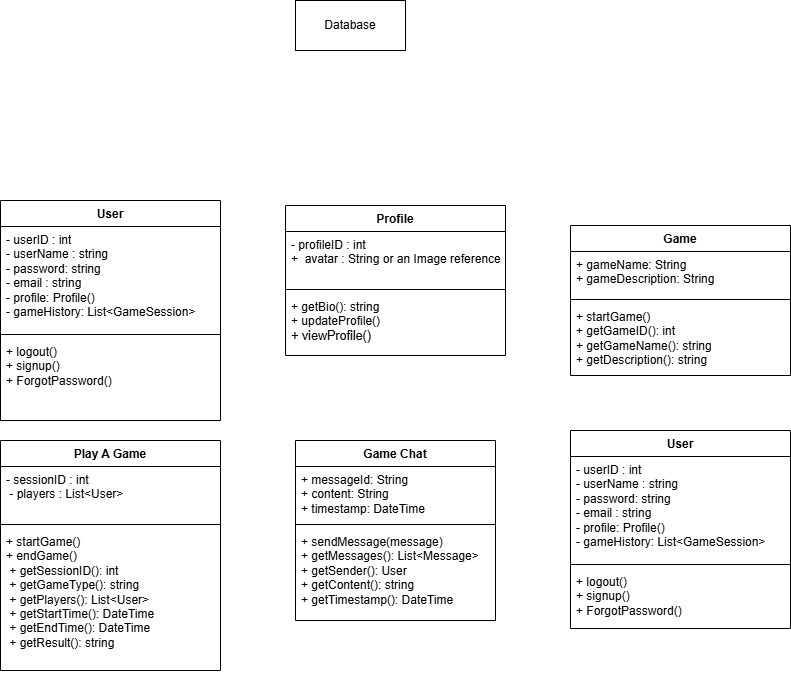

The diagram above was exported from draw.io. Its source (the exported page's mxGraphModel, read from the mxfile embedded in the PNG):
<mxGraphModel dx="1290" dy="1622" grid="1" gridSize="10" guides="1" tooltips="1" connect="1" arrows="1" fold="1" page="1" pageScale="1" pageWidth="850" pageHeight="1100" math="0" shadow="0">
  <root>
    <mxCell id="0" />
    <mxCell id="1" parent="0" />
    <mxCell id="_x0vGaC9Uu7RdyfgCvsa-1" value="User" style="swimlane;fontStyle=1;align=center;verticalAlign=top;childLayout=stackLayout;horizontal=1;startSize=26;horizontalStack=0;resizeParent=1;resizeParentMax=0;resizeLast=0;collapsible=1;marginBottom=0;whiteSpace=wrap;html=1;" vertex="1" parent="1">
      <mxGeometry x="20" y="80" width="220" height="220" as="geometry" />
    </mxCell>
    <mxCell id="_x0vGaC9Uu7RdyfgCvsa-2" value="- userID : int&lt;div&gt;- userName : string&lt;/div&gt;&lt;div&gt;- password: string&lt;/div&gt;&lt;div&gt;- email : string&lt;/div&gt;&lt;div&gt;- profile: Profile()&lt;/div&gt;&lt;div&gt;- gameHistory: List&amp;lt;GameSession&amp;gt;&lt;/div&gt;&lt;div&gt;&lt;br&gt;&lt;/div&gt;" style="text;strokeColor=none;fillColor=none;align=left;verticalAlign=top;spacingLeft=4;spacingRight=4;overflow=hidden;rotatable=0;points=[[0,0.5],[1,0.5]];portConstraint=eastwest;whiteSpace=wrap;html=1;" vertex="1" parent="_x0vGaC9Uu7RdyfgCvsa-1">
      <mxGeometry y="26" width="220" height="104" as="geometry" />
    </mxCell>
    <mxCell id="_x0vGaC9Uu7RdyfgCvsa-3" value="" style="line;strokeWidth=1;fillColor=none;align=left;verticalAlign=middle;spacingTop=-1;spacingLeft=3;spacingRight=3;rotatable=0;labelPosition=right;points=[];portConstraint=eastwest;strokeColor=inherit;" vertex="1" parent="_x0vGaC9Uu7RdyfgCvsa-1">
      <mxGeometry y="130" width="220" height="8" as="geometry" />
    </mxCell>
    <mxCell id="_x0vGaC9Uu7RdyfgCvsa-4" value="&lt;div&gt;+ logout()&amp;nbsp;&lt;/div&gt;&lt;div&gt;+ signup()&lt;br&gt;&lt;span style=&quot;background-color: transparent; color: light-dark(rgb(0, 0, 0), rgb(255, 255, 255));&quot;&gt;+ ForgotPassword()&lt;/span&gt;&lt;/div&gt;" style="text;strokeColor=none;fillColor=none;align=left;verticalAlign=top;spacingLeft=4;spacingRight=4;overflow=hidden;rotatable=0;points=[[0,0.5],[1,0.5]];portConstraint=eastwest;whiteSpace=wrap;html=1;" vertex="1" parent="_x0vGaC9Uu7RdyfgCvsa-1">
      <mxGeometry y="138" width="220" height="82" as="geometry" />
    </mxCell>
    <mxCell id="_x0vGaC9Uu7RdyfgCvsa-5" value="Profile" style="swimlane;fontStyle=1;align=center;verticalAlign=top;childLayout=stackLayout;horizontal=1;startSize=26;horizontalStack=0;resizeParent=1;resizeParentMax=0;resizeLast=0;collapsible=1;marginBottom=0;whiteSpace=wrap;html=1;" vertex="1" parent="1">
      <mxGeometry x="305" y="85" width="220" height="150" as="geometry" />
    </mxCell>
    <mxCell id="_x0vGaC9Uu7RdyfgCvsa-6" value="&lt;div&gt;&lt;span style=&quot;background-color: transparent; color: light-dark(rgb(0, 0, 0), rgb(255, 255, 255));&quot;&gt;- profileID : int&amp;nbsp;&lt;/span&gt;&lt;/div&gt;&lt;div&gt;+&amp;nbsp; avatar : String or an Image reference&lt;/div&gt;" style="text;strokeColor=none;fillColor=none;align=left;verticalAlign=top;spacingLeft=4;spacingRight=4;overflow=hidden;rotatable=0;points=[[0,0.5],[1,0.5]];portConstraint=eastwest;whiteSpace=wrap;html=1;" vertex="1" parent="_x0vGaC9Uu7RdyfgCvsa-5">
      <mxGeometry y="26" width="220" height="54" as="geometry" />
    </mxCell>
    <mxCell id="_x0vGaC9Uu7RdyfgCvsa-7" value="" style="line;strokeWidth=1;fillColor=none;align=left;verticalAlign=middle;spacingTop=-1;spacingLeft=3;spacingRight=3;rotatable=0;labelPosition=right;points=[];portConstraint=eastwest;strokeColor=inherit;" vertex="1" parent="_x0vGaC9Uu7RdyfgCvsa-5">
      <mxGeometry y="80" width="220" height="8" as="geometry" />
    </mxCell>
    <mxCell id="_x0vGaC9Uu7RdyfgCvsa-8" value="&lt;div&gt;&lt;font style=&quot;color: rgb(0, 0, 0);&quot;&gt;+ getBio(): string&amp;nbsp;&lt;/font&gt;&lt;/div&gt;&lt;font style=&quot;color: rgb(0, 0, 0);&quot;&gt;+ updateProfile()&amp;nbsp;&lt;/font&gt;&lt;div&gt;&lt;pre style=&quot;font-family: var(--ds-font-family-code); overflow: auto; padding: calc(var(--ds-md-zoom)*8px)calc(var(--ds-md-zoom)*12px); text-wrap-mode: wrap; word-break: break-all; font-size: 12.573px; margin-top: 0px !important; margin-bottom: 0px !important;&quot;&gt;&lt;font&gt;&lt;font style=&quot;color: rgb(0, 0, 0);&quot;&gt;+ viewProfile&lt;/font&gt;&lt;/font&gt;()&lt;/pre&gt;&lt;/div&gt;" style="text;strokeColor=none;fillColor=none;align=left;verticalAlign=top;spacingLeft=4;spacingRight=4;overflow=hidden;rotatable=0;points=[[0,0.5],[1,0.5]];portConstraint=eastwest;whiteSpace=wrap;html=1;" vertex="1" parent="_x0vGaC9Uu7RdyfgCvsa-5">
      <mxGeometry y="88" width="220" height="62" as="geometry" />
    </mxCell>
    <mxCell id="_x0vGaC9Uu7RdyfgCvsa-13" value="Database" style="html=1;whiteSpace=wrap;" vertex="1" parent="1">
      <mxGeometry x="315" y="-120" width="110" height="50" as="geometry" />
    </mxCell>
    <mxCell id="_x0vGaC9Uu7RdyfgCvsa-14" value="Game" style="swimlane;fontStyle=1;align=center;verticalAlign=top;childLayout=stackLayout;horizontal=1;startSize=26;horizontalStack=0;resizeParent=1;resizeParentMax=0;resizeLast=0;collapsible=1;marginBottom=0;whiteSpace=wrap;html=1;" vertex="1" parent="1">
      <mxGeometry x="590" y="105" width="220" height="150" as="geometry" />
    </mxCell>
    <mxCell id="_x0vGaC9Uu7RdyfgCvsa-15" value="&lt;div&gt;&lt;span style=&quot;background-color: transparent; color: light-dark(rgb(0, 0, 0), rgb(255, 255, 255));&quot;&gt;+ gameName: String&amp;nbsp;&lt;/span&gt;&lt;/div&gt;&lt;div&gt;+ gameDescription: String&amp;nbsp;&lt;/div&gt;" style="text;strokeColor=none;fillColor=none;align=left;verticalAlign=top;spacingLeft=4;spacingRight=4;overflow=hidden;rotatable=0;points=[[0,0.5],[1,0.5]];portConstraint=eastwest;whiteSpace=wrap;html=1;" vertex="1" parent="_x0vGaC9Uu7RdyfgCvsa-14">
      <mxGeometry y="26" width="220" height="44" as="geometry" />
    </mxCell>
    <mxCell id="_x0vGaC9Uu7RdyfgCvsa-16" value="" style="line;strokeWidth=1;fillColor=none;align=left;verticalAlign=middle;spacingTop=-1;spacingLeft=3;spacingRight=3;rotatable=0;labelPosition=right;points=[];portConstraint=eastwest;strokeColor=inherit;" vertex="1" parent="_x0vGaC9Uu7RdyfgCvsa-14">
      <mxGeometry y="70" width="220" height="8" as="geometry" />
    </mxCell>
    <mxCell id="_x0vGaC9Uu7RdyfgCvsa-17" value="&lt;div&gt;&lt;font style=&quot;color: rgb(0, 0, 0);&quot;&gt;+ startGame()&lt;/font&gt;&lt;/div&gt;&lt;div&gt;&lt;font style=&quot;color: rgb(0, 0, 0);&quot;&gt;+ getGameID(): int&amp;nbsp;&lt;/font&gt;&lt;/div&gt;&lt;div&gt;&lt;font style=&quot;color: rgb(0, 0, 0);&quot;&gt;+ getGameName(): string&amp;nbsp;&lt;/font&gt;&lt;/div&gt;&lt;div&gt;&lt;font style=&quot;color: rgb(0, 0, 0);&quot;&gt;+ getDescription(): string&lt;/font&gt;&lt;/div&gt;" style="text;strokeColor=none;fillColor=none;align=left;verticalAlign=top;spacingLeft=4;spacingRight=4;overflow=hidden;rotatable=0;points=[[0,0.5],[1,0.5]];portConstraint=eastwest;whiteSpace=wrap;html=1;" vertex="1" parent="_x0vGaC9Uu7RdyfgCvsa-14">
      <mxGeometry y="78" width="220" height="72" as="geometry" />
    </mxCell>
    <mxCell id="_x0vGaC9Uu7RdyfgCvsa-18" value="Play A Game" style="swimlane;fontStyle=1;align=center;verticalAlign=top;childLayout=stackLayout;horizontal=1;startSize=26;horizontalStack=0;resizeParent=1;resizeParentMax=0;resizeLast=0;collapsible=1;marginBottom=0;whiteSpace=wrap;html=1;" vertex="1" parent="1">
      <mxGeometry x="20" y="320" width="220" height="230" as="geometry" />
    </mxCell>
    <mxCell id="_x0vGaC9Uu7RdyfgCvsa-19" value="- sessionID : int&amp;nbsp;&lt;div&gt;&amp;nbsp;- players : List&amp;lt;User&amp;gt;&lt;br&gt;&lt;div&gt;&lt;br&gt;&lt;/div&gt;&lt;/div&gt;" style="text;strokeColor=none;fillColor=none;align=left;verticalAlign=top;spacingLeft=4;spacingRight=4;overflow=hidden;rotatable=0;points=[[0,0.5],[1,0.5]];portConstraint=eastwest;whiteSpace=wrap;html=1;" vertex="1" parent="_x0vGaC9Uu7RdyfgCvsa-18">
      <mxGeometry y="26" width="220" height="54" as="geometry" />
    </mxCell>
    <mxCell id="_x0vGaC9Uu7RdyfgCvsa-20" value="" style="line;strokeWidth=1;fillColor=none;align=left;verticalAlign=middle;spacingTop=-1;spacingLeft=3;spacingRight=3;rotatable=0;labelPosition=right;points=[];portConstraint=eastwest;strokeColor=inherit;" vertex="1" parent="_x0vGaC9Uu7RdyfgCvsa-18">
      <mxGeometry y="80" width="220" height="8" as="geometry" />
    </mxCell>
    <mxCell id="_x0vGaC9Uu7RdyfgCvsa-21" value="+ startGame()&amp;nbsp;&lt;div&gt;+ endGame()&amp;nbsp;&lt;/div&gt;&lt;div&gt;&amp;nbsp;+ getSessionID(): int&amp;nbsp;&lt;/div&gt;&lt;div&gt;&amp;nbsp;+ getGameType(): string&amp;nbsp;&lt;/div&gt;&lt;div&gt;&amp;nbsp;+ getPlayers(): List&amp;lt;User&amp;gt;&amp;nbsp;&lt;/div&gt;&lt;div&gt;&amp;nbsp;+ getStartTime(): DateTime&amp;nbsp;&lt;/div&gt;&lt;div&gt;&amp;nbsp;+ getEndTime(): DateTime&amp;nbsp;&lt;/div&gt;&lt;div&gt;&amp;nbsp;+ getResult(): string&amp;nbsp;&lt;/div&gt;" style="text;strokeColor=none;fillColor=none;align=left;verticalAlign=top;spacingLeft=4;spacingRight=4;overflow=hidden;rotatable=0;points=[[0,0.5],[1,0.5]];portConstraint=eastwest;whiteSpace=wrap;html=1;" vertex="1" parent="_x0vGaC9Uu7RdyfgCvsa-18">
      <mxGeometry y="88" width="220" height="142" as="geometry" />
    </mxCell>
    <mxCell id="_x0vGaC9Uu7RdyfgCvsa-22" value="Game Chat" style="swimlane;fontStyle=1;align=center;verticalAlign=top;childLayout=stackLayout;horizontal=1;startSize=26;horizontalStack=0;resizeParent=1;resizeParentMax=0;resizeLast=0;collapsible=1;marginBottom=0;whiteSpace=wrap;html=1;" vertex="1" parent="1">
      <mxGeometry x="315" y="320" width="200" height="180" as="geometry" />
    </mxCell>
    <mxCell id="_x0vGaC9Uu7RdyfgCvsa-23" value="+ messageId: String&amp;nbsp;&lt;div&gt;+ content: String&amp;nbsp;&lt;/div&gt;&lt;div&gt;+ timestamp: DateTime&amp;nbsp;&lt;/div&gt;" style="text;strokeColor=none;fillColor=none;align=left;verticalAlign=top;spacingLeft=4;spacingRight=4;overflow=hidden;rotatable=0;points=[[0,0.5],[1,0.5]];portConstraint=eastwest;whiteSpace=wrap;html=1;" vertex="1" parent="_x0vGaC9Uu7RdyfgCvsa-22">
      <mxGeometry y="26" width="200" height="54" as="geometry" />
    </mxCell>
    <mxCell id="_x0vGaC9Uu7RdyfgCvsa-24" value="" style="line;strokeWidth=1;fillColor=none;align=left;verticalAlign=middle;spacingTop=-1;spacingLeft=3;spacingRight=3;rotatable=0;labelPosition=right;points=[];portConstraint=eastwest;strokeColor=inherit;" vertex="1" parent="_x0vGaC9Uu7RdyfgCvsa-22">
      <mxGeometry y="80" width="200" height="8" as="geometry" />
    </mxCell>
    <mxCell id="_x0vGaC9Uu7RdyfgCvsa-25" value="+ sendMessage(message)&lt;br/&gt;    + getMessages(): List&amp;lt;Message&amp;gt;&lt;div&gt;+ getSender(): User&lt;br/&gt;    + getContent(): string&lt;br/&gt;    + getTimestamp(): DateTime&lt;/div&gt;" style="text;strokeColor=none;fillColor=none;align=left;verticalAlign=top;spacingLeft=4;spacingRight=4;overflow=hidden;rotatable=0;points=[[0,0.5],[1,0.5]];portConstraint=eastwest;whiteSpace=wrap;html=1;" vertex="1" parent="_x0vGaC9Uu7RdyfgCvsa-22">
      <mxGeometry y="88" width="200" height="92" as="geometry" />
    </mxCell>
    <mxCell id="_x0vGaC9Uu7RdyfgCvsa-28" value="User" style="swimlane;fontStyle=1;align=center;verticalAlign=top;childLayout=stackLayout;horizontal=1;startSize=26;horizontalStack=0;resizeParent=1;resizeParentMax=0;resizeLast=0;collapsible=1;marginBottom=0;whiteSpace=wrap;html=1;" vertex="1" parent="1">
      <mxGeometry x="590" y="310" width="220" height="198" as="geometry" />
    </mxCell>
    <mxCell id="_x0vGaC9Uu7RdyfgCvsa-29" value="- userID : int&lt;div&gt;- userName : string&lt;/div&gt;&lt;div&gt;- password: string&lt;/div&gt;&lt;div&gt;- email : string&lt;/div&gt;&lt;div&gt;- profile: Profile()&lt;/div&gt;&lt;div&gt;- gameHistory: List&amp;lt;GameSession&amp;gt;&lt;/div&gt;&lt;div&gt;&lt;br&gt;&lt;/div&gt;" style="text;strokeColor=none;fillColor=none;align=left;verticalAlign=top;spacingLeft=4;spacingRight=4;overflow=hidden;rotatable=0;points=[[0,0.5],[1,0.5]];portConstraint=eastwest;whiteSpace=wrap;html=1;" vertex="1" parent="_x0vGaC9Uu7RdyfgCvsa-28">
      <mxGeometry y="26" width="220" height="104" as="geometry" />
    </mxCell>
    <mxCell id="_x0vGaC9Uu7RdyfgCvsa-30" value="" style="line;strokeWidth=1;fillColor=none;align=left;verticalAlign=middle;spacingTop=-1;spacingLeft=3;spacingRight=3;rotatable=0;labelPosition=right;points=[];portConstraint=eastwest;strokeColor=inherit;" vertex="1" parent="_x0vGaC9Uu7RdyfgCvsa-28">
      <mxGeometry y="130" width="220" height="8" as="geometry" />
    </mxCell>
    <mxCell id="_x0vGaC9Uu7RdyfgCvsa-31" value="&lt;div&gt;+ logout()&amp;nbsp;&lt;/div&gt;&lt;div&gt;+ signup()&lt;br&gt;&lt;span style=&quot;background-color: transparent; color: light-dark(rgb(0, 0, 0), rgb(255, 255, 255));&quot;&gt;+ ForgotPassword()&lt;/span&gt;&lt;/div&gt;" style="text;strokeColor=none;fillColor=none;align=left;verticalAlign=top;spacingLeft=4;spacingRight=4;overflow=hidden;rotatable=0;points=[[0,0.5],[1,0.5]];portConstraint=eastwest;whiteSpace=wrap;html=1;" vertex="1" parent="_x0vGaC9Uu7RdyfgCvsa-28">
      <mxGeometry y="138" width="220" height="60" as="geometry" />
    </mxCell>
  </root>
</mxGraphModel>